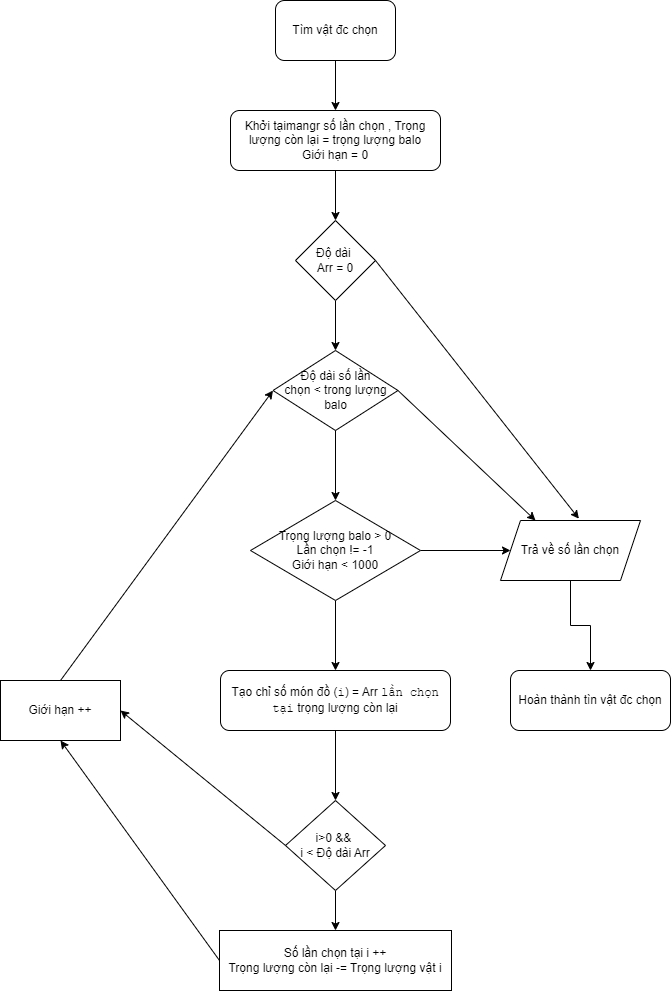

The diagram above was exported from draw.io. Its source (the exported page's mxGraphModel, read from the mxfile embedded in the PNG):
<mxGraphModel dx="1036" dy="654" grid="1" gridSize="10" guides="1" tooltips="1" connect="1" arrows="1" fold="1" page="1" pageScale="1" pageWidth="850" pageHeight="1100" math="0" shadow="0">
  <root>
    <mxCell id="0" />
    <mxCell id="1" parent="0" />
    <mxCell id="zZXINp2NQdr98crAPrR3-13" value="" style="edgeStyle=orthogonalEdgeStyle;rounded=0;orthogonalLoop=1;jettySize=auto;html=1;" edge="1" parent="1" source="zZXINp2NQdr98crAPrR3-1" target="zZXINp2NQdr98crAPrR3-2">
      <mxGeometry relative="1" as="geometry" />
    </mxCell>
    <mxCell id="zZXINp2NQdr98crAPrR3-1" value="Tìm vật đc chọn" style="rounded=1;whiteSpace=wrap;html=1;" vertex="1" parent="1">
      <mxGeometry x="375" y="20" width="120" height="60" as="geometry" />
    </mxCell>
    <mxCell id="zZXINp2NQdr98crAPrR3-14" value="" style="edgeStyle=orthogonalEdgeStyle;rounded=0;orthogonalLoop=1;jettySize=auto;html=1;" edge="1" parent="1" source="zZXINp2NQdr98crAPrR3-2" target="zZXINp2NQdr98crAPrR3-3">
      <mxGeometry relative="1" as="geometry" />
    </mxCell>
    <mxCell id="zZXINp2NQdr98crAPrR3-2" value="Khởi tạimangr số lần chọn , Trọng lượng còn lại = trọng lượng balo&lt;div&gt;Giới hạn = 0&lt;/div&gt;" style="rounded=1;whiteSpace=wrap;html=1;" vertex="1" parent="1">
      <mxGeometry x="330" y="130" width="210" height="60" as="geometry" />
    </mxCell>
    <mxCell id="zZXINp2NQdr98crAPrR3-15" value="" style="edgeStyle=orthogonalEdgeStyle;rounded=0;orthogonalLoop=1;jettySize=auto;html=1;" edge="1" parent="1" source="zZXINp2NQdr98crAPrR3-3" target="zZXINp2NQdr98crAPrR3-6">
      <mxGeometry relative="1" as="geometry" />
    </mxCell>
    <mxCell id="zZXINp2NQdr98crAPrR3-3" value="Độ dài&amp;nbsp;&lt;div&gt;Arr = 0&lt;/div&gt;" style="rhombus;whiteSpace=wrap;html=1;" vertex="1" parent="1">
      <mxGeometry x="395" y="240" width="80" height="80" as="geometry" />
    </mxCell>
    <mxCell id="zZXINp2NQdr98crAPrR3-19" value="" style="edgeStyle=orthogonalEdgeStyle;rounded=0;orthogonalLoop=1;jettySize=auto;html=1;" edge="1" parent="1" source="zZXINp2NQdr98crAPrR3-4" target="zZXINp2NQdr98crAPrR3-5">
      <mxGeometry relative="1" as="geometry" />
    </mxCell>
    <mxCell id="zZXINp2NQdr98crAPrR3-4" value="Trả về số lần chọn" style="shape=parallelogram;perimeter=parallelogramPerimeter;whiteSpace=wrap;html=1;fixedSize=1;" vertex="1" parent="1">
      <mxGeometry x="600" y="540" width="140" height="60" as="geometry" />
    </mxCell>
    <mxCell id="zZXINp2NQdr98crAPrR3-5" value="Hoàn thành tìn vật đc chọn" style="rounded=1;whiteSpace=wrap;html=1;" vertex="1" parent="1">
      <mxGeometry x="610" y="690" width="160" height="60" as="geometry" />
    </mxCell>
    <mxCell id="zZXINp2NQdr98crAPrR3-16" value="" style="edgeStyle=orthogonalEdgeStyle;rounded=0;orthogonalLoop=1;jettySize=auto;html=1;" edge="1" parent="1" source="zZXINp2NQdr98crAPrR3-6" target="zZXINp2NQdr98crAPrR3-7">
      <mxGeometry relative="1" as="geometry" />
    </mxCell>
    <mxCell id="zZXINp2NQdr98crAPrR3-6" value="Độ dài số lần&lt;div&gt;chọn &amp;lt; trong lượng balo&lt;/div&gt;" style="rhombus;whiteSpace=wrap;html=1;" vertex="1" parent="1">
      <mxGeometry x="372.5" y="370" width="125" height="80" as="geometry" />
    </mxCell>
    <mxCell id="zZXINp2NQdr98crAPrR3-17" value="" style="edgeStyle=orthogonalEdgeStyle;rounded=0;orthogonalLoop=1;jettySize=auto;html=1;" edge="1" parent="1" source="zZXINp2NQdr98crAPrR3-7" target="zZXINp2NQdr98crAPrR3-8">
      <mxGeometry relative="1" as="geometry" />
    </mxCell>
    <mxCell id="zZXINp2NQdr98crAPrR3-18" value="" style="edgeStyle=orthogonalEdgeStyle;rounded=0;orthogonalLoop=1;jettySize=auto;html=1;" edge="1" parent="1" source="zZXINp2NQdr98crAPrR3-7" target="zZXINp2NQdr98crAPrR3-4">
      <mxGeometry relative="1" as="geometry" />
    </mxCell>
    <mxCell id="zZXINp2NQdr98crAPrR3-7" value="Trọng lượng balo &amp;gt; 0&lt;div&gt;Lần chọn != -1&lt;/div&gt;&lt;div&gt;Giới hạn &amp;lt; 1000&lt;/div&gt;" style="rhombus;whiteSpace=wrap;html=1;" vertex="1" parent="1">
      <mxGeometry x="350" y="520" width="170" height="100" as="geometry" />
    </mxCell>
    <mxCell id="zZXINp2NQdr98crAPrR3-20" value="" style="edgeStyle=orthogonalEdgeStyle;rounded=0;orthogonalLoop=1;jettySize=auto;html=1;" edge="1" parent="1" source="zZXINp2NQdr98crAPrR3-8" target="zZXINp2NQdr98crAPrR3-9">
      <mxGeometry relative="1" as="geometry" />
    </mxCell>
    <mxCell id="zZXINp2NQdr98crAPrR3-8" value="Tạo chỉ số món đồ (&lt;code&gt;i&lt;/code&gt;) = Arr&amp;nbsp;&lt;code&gt;lần chọn tại&lt;/code&gt;&amp;nbsp;trọng lượng còn lại" style="rounded=1;whiteSpace=wrap;html=1;" vertex="1" parent="1">
      <mxGeometry x="320" y="690" width="230" height="60" as="geometry" />
    </mxCell>
    <mxCell id="zZXINp2NQdr98crAPrR3-21" value="" style="edgeStyle=orthogonalEdgeStyle;rounded=0;orthogonalLoop=1;jettySize=auto;html=1;" edge="1" parent="1" source="zZXINp2NQdr98crAPrR3-9" target="zZXINp2NQdr98crAPrR3-10">
      <mxGeometry relative="1" as="geometry" />
    </mxCell>
    <mxCell id="zZXINp2NQdr98crAPrR3-9" value="i&amp;gt;0 &amp;amp;&amp;amp;&amp;nbsp;&lt;div&gt;i &amp;lt; Độ dài Arr&lt;/div&gt;" style="rhombus;whiteSpace=wrap;html=1;" vertex="1" parent="1">
      <mxGeometry x="385" y="820" width="100" height="90" as="geometry" />
    </mxCell>
    <mxCell id="zZXINp2NQdr98crAPrR3-10" value="Số lần chọn tại i ++&lt;div&gt;Trọng lượng còn lại -= Trọng lượng vật i&lt;/div&gt;" style="rounded=0;whiteSpace=wrap;html=1;" vertex="1" parent="1">
      <mxGeometry x="319" y="950" width="232" height="60" as="geometry" />
    </mxCell>
    <mxCell id="zZXINp2NQdr98crAPrR3-11" value="Giới hạn ++" style="rounded=0;whiteSpace=wrap;html=1;" vertex="1" parent="1">
      <mxGeometry x="100" y="700" width="120" height="60" as="geometry" />
    </mxCell>
    <mxCell id="zZXINp2NQdr98crAPrR3-12" value="" style="endArrow=classic;html=1;rounded=0;exitX=1;exitY=0.5;exitDx=0;exitDy=0;entryX=0.56;entryY=-0.03;entryDx=0;entryDy=0;entryPerimeter=0;" edge="1" parent="1" source="zZXINp2NQdr98crAPrR3-3" target="zZXINp2NQdr98crAPrR3-4">
      <mxGeometry width="50" height="50" relative="1" as="geometry">
        <mxPoint x="400" y="430" as="sourcePoint" />
        <mxPoint x="450" y="380" as="targetPoint" />
      </mxGeometry>
    </mxCell>
    <mxCell id="zZXINp2NQdr98crAPrR3-22" value="" style="endArrow=classic;html=1;rounded=0;exitX=1;exitY=0.5;exitDx=0;exitDy=0;entryX=0.25;entryY=0;entryDx=0;entryDy=0;" edge="1" parent="1" source="zZXINp2NQdr98crAPrR3-6" target="zZXINp2NQdr98crAPrR3-4">
      <mxGeometry width="50" height="50" relative="1" as="geometry">
        <mxPoint x="400" y="440" as="sourcePoint" />
        <mxPoint x="450" y="390" as="targetPoint" />
      </mxGeometry>
    </mxCell>
    <mxCell id="zZXINp2NQdr98crAPrR3-23" value="" style="endArrow=classic;html=1;rounded=0;exitX=0;exitY=0.5;exitDx=0;exitDy=0;entryX=0.5;entryY=1;entryDx=0;entryDy=0;" edge="1" parent="1" source="zZXINp2NQdr98crAPrR3-10" target="zZXINp2NQdr98crAPrR3-11">
      <mxGeometry width="50" height="50" relative="1" as="geometry">
        <mxPoint x="400" y="770" as="sourcePoint" />
        <mxPoint x="450" y="720" as="targetPoint" />
      </mxGeometry>
    </mxCell>
    <mxCell id="zZXINp2NQdr98crAPrR3-24" value="" style="endArrow=classic;html=1;rounded=0;exitX=0;exitY=0.5;exitDx=0;exitDy=0;entryX=1;entryY=0.5;entryDx=0;entryDy=0;" edge="1" parent="1" source="zZXINp2NQdr98crAPrR3-9" target="zZXINp2NQdr98crAPrR3-11">
      <mxGeometry width="50" height="50" relative="1" as="geometry">
        <mxPoint x="400" y="770" as="sourcePoint" />
        <mxPoint x="450" y="720" as="targetPoint" />
      </mxGeometry>
    </mxCell>
    <mxCell id="zZXINp2NQdr98crAPrR3-25" value="" style="endArrow=classic;html=1;rounded=0;exitX=0.5;exitY=0;exitDx=0;exitDy=0;entryX=0;entryY=0.5;entryDx=0;entryDy=0;" edge="1" parent="1" source="zZXINp2NQdr98crAPrR3-11" target="zZXINp2NQdr98crAPrR3-6">
      <mxGeometry width="50" height="50" relative="1" as="geometry">
        <mxPoint x="400" y="640" as="sourcePoint" />
        <mxPoint x="450" y="590" as="targetPoint" />
      </mxGeometry>
    </mxCell>
  </root>
</mxGraphModel>